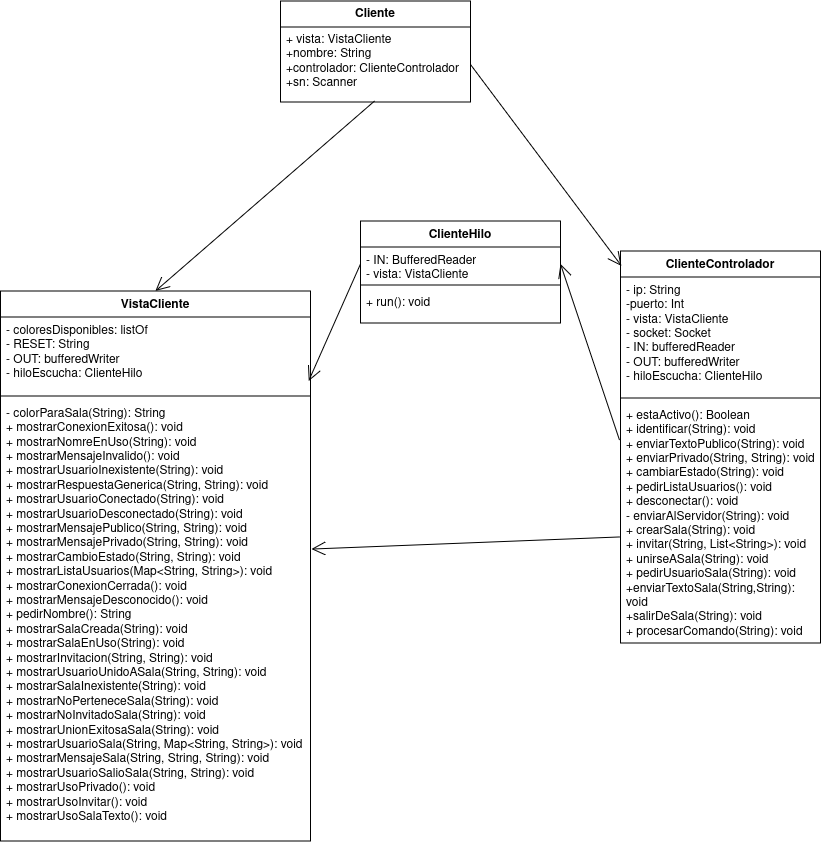

The diagram above was exported from draw.io. Its source (the exported page's mxGraphModel, read from the mxfile embedded in the PNG):
<mxGraphModel dx="1511" dy="850" grid="1" gridSize="10" guides="1" tooltips="1" connect="1" arrows="1" fold="1" page="1" pageScale="1" pageWidth="850" pageHeight="1100" math="0" shadow="0">
  <root>
    <mxCell id="0" />
    <mxCell id="1" parent="0" />
    <mxCell id="_teCaadc0nj_dIEPKtlR-1" parent="1" style="swimlane;fontStyle=1;align=center;verticalAlign=top;childLayout=stackLayout;horizontal=1;startSize=26;horizontalStack=0;resizeParent=1;resizeParentMax=0;resizeLast=0;collapsible=1;marginBottom=0;whiteSpace=wrap;html=1;" value="&lt;div&gt;Cliente&lt;/div&gt;" vertex="1">
      <mxGeometry height="101" width="190" x="290" y="10" as="geometry" />
    </mxCell>
    <mxCell id="_teCaadc0nj_dIEPKtlR-2" parent="_teCaadc0nj_dIEPKtlR-1" style="text;strokeColor=none;fillColor=none;align=left;verticalAlign=top;spacingLeft=4;spacingRight=4;overflow=hidden;rotatable=0;points=[[0,0.5],[1,0.5]];portConstraint=eastwest;whiteSpace=wrap;html=1;" value="&lt;div&gt;+ vista: VistaCliente&lt;/div&gt;&lt;div&gt;+nombre: String&lt;/div&gt;&lt;div&gt;+controlador: ClienteControlador&lt;/div&gt;&lt;div&gt;+sn: Scanner&lt;/div&gt;&lt;div&gt;&lt;br&gt;&lt;/div&gt;&lt;div&gt;&lt;br&gt;&lt;/div&gt;" vertex="1">
      <mxGeometry height="75" width="190" y="26" as="geometry" />
    </mxCell>
    <mxCell id="_teCaadc0nj_dIEPKtlR-5" parent="1" style="swimlane;fontStyle=1;align=center;verticalAlign=top;childLayout=stackLayout;horizontal=1;startSize=26;horizontalStack=0;resizeParent=1;resizeParentMax=0;resizeLast=0;collapsible=1;marginBottom=0;whiteSpace=wrap;html=1;" value="ClienteControlador" vertex="1">
      <mxGeometry height="392" width="200" x="630" y="260" as="geometry" />
    </mxCell>
    <mxCell id="_teCaadc0nj_dIEPKtlR-6" parent="_teCaadc0nj_dIEPKtlR-5" style="text;strokeColor=none;fillColor=none;align=left;verticalAlign=top;spacingLeft=4;spacingRight=4;overflow=hidden;rotatable=0;points=[[0,0.5],[1,0.5]];portConstraint=eastwest;whiteSpace=wrap;html=1;" value="&lt;div&gt;- ip: String&lt;/div&gt;&lt;div&gt;-puerto: Int&lt;/div&gt;&lt;div&gt;- vista: VistaCliente&lt;/div&gt;&lt;div&gt;- socket: Socket&lt;/div&gt;&lt;div&gt;- IN: bufferedReader&lt;/div&gt;&lt;div&gt;- OUT: bufferedWriter&lt;/div&gt;&lt;div&gt;- hiloEscucha: ClienteHilo&lt;/div&gt;" vertex="1">
      <mxGeometry height="117" width="200" y="26" as="geometry" />
    </mxCell>
    <mxCell id="_teCaadc0nj_dIEPKtlR-7" parent="_teCaadc0nj_dIEPKtlR-5" style="line;strokeWidth=1;fillColor=none;align=left;verticalAlign=middle;spacingTop=-1;spacingLeft=3;spacingRight=3;rotatable=0;labelPosition=right;points=[];portConstraint=eastwest;strokeColor=inherit;" value="" vertex="1">
      <mxGeometry height="8" width="200" y="143" as="geometry" />
    </mxCell>
    <mxCell id="_teCaadc0nj_dIEPKtlR-8" parent="_teCaadc0nj_dIEPKtlR-5" style="text;strokeColor=none;fillColor=none;align=left;verticalAlign=top;spacingLeft=4;spacingRight=4;overflow=hidden;rotatable=0;points=[[0,0.5],[1,0.5]];portConstraint=eastwest;whiteSpace=wrap;html=1;" value="&lt;div&gt;+ estaActivo(): Boolean&lt;/div&gt;&lt;div&gt;+ identificar(String): void&lt;/div&gt;&lt;div&gt;+ enviarTextoPublico(String): void&lt;/div&gt;&lt;div&gt;+ enviarPrivado(String, String): void&lt;/div&gt;&lt;div&gt;+ cambiarEstado(String): void&lt;/div&gt;&lt;div&gt;+ pedirListaUsuarios(): void&lt;/div&gt;&lt;div&gt;+ desconectar(): void&lt;/div&gt;&lt;div&gt;- enviarAlServidor(String): void&lt;/div&gt;&lt;div&gt;+ crearSala(String): void&lt;/div&gt;&lt;div&gt;+ invitar(String, List&amp;lt;String&amp;gt;): void&lt;/div&gt;&lt;div&gt;+ unirseASala(String): void&lt;/div&gt;&lt;div&gt;+ pedirUsuarioSala(String): void&lt;/div&gt;&lt;div&gt;+enviarTextoSala(String,String): void&lt;/div&gt;&lt;div&gt;+salirDeSala(String): void&lt;/div&gt;&lt;div&gt;+ procesarComando(String): void&lt;/div&gt;&lt;div&gt;&lt;br&gt;&lt;/div&gt;&lt;div&gt;&lt;br&gt;&lt;/div&gt;" vertex="1">
      <mxGeometry height="241" width="200" y="151" as="geometry" />
    </mxCell>
    <mxCell id="_teCaadc0nj_dIEPKtlR-9" parent="1" style="swimlane;fontStyle=1;align=center;verticalAlign=top;childLayout=stackLayout;horizontal=1;startSize=26;horizontalStack=0;resizeParent=1;resizeParentMax=0;resizeLast=0;collapsible=1;marginBottom=0;whiteSpace=wrap;html=1;" value="VistaCliente" vertex="1">
      <mxGeometry height="550" width="310" x="10" y="300" as="geometry" />
    </mxCell>
    <mxCell id="_teCaadc0nj_dIEPKtlR-10" parent="_teCaadc0nj_dIEPKtlR-9" style="text;strokeColor=none;fillColor=none;align=left;verticalAlign=top;spacingLeft=4;spacingRight=4;overflow=hidden;rotatable=0;points=[[0,0.5],[1,0.5]];portConstraint=eastwest;whiteSpace=wrap;html=1;" value="&lt;div&gt;- coloresDisponibles: listOf&lt;/div&gt;&lt;div&gt;- RESET: String&lt;/div&gt;&lt;div&gt;- OUT: bufferedWriter&lt;/div&gt;&lt;div&gt;- hiloEscucha: ClienteHilo&lt;/div&gt;" vertex="1">
      <mxGeometry height="75" width="310" y="26" as="geometry" />
    </mxCell>
    <mxCell id="_teCaadc0nj_dIEPKtlR-11" parent="_teCaadc0nj_dIEPKtlR-9" style="line;strokeWidth=1;fillColor=none;align=left;verticalAlign=middle;spacingTop=-1;spacingLeft=3;spacingRight=3;rotatable=0;labelPosition=right;points=[];portConstraint=eastwest;strokeColor=inherit;" value="" vertex="1">
      <mxGeometry height="8" width="310" y="101" as="geometry" />
    </mxCell>
    <mxCell id="_teCaadc0nj_dIEPKtlR-12" parent="_teCaadc0nj_dIEPKtlR-9" style="text;strokeColor=none;fillColor=none;align=left;verticalAlign=top;spacingLeft=4;spacingRight=4;overflow=hidden;rotatable=0;points=[[0,0.5],[1,0.5]];portConstraint=eastwest;whiteSpace=wrap;html=1;" value="&lt;div&gt;- colorParaSala(String): String&lt;/div&gt;&lt;div&gt;+ mostrarConexionExitosa(): void&lt;/div&gt;&lt;div&gt;+ mostrarNomreEnUso(String): void&lt;/div&gt;&lt;div&gt;+ mostrarMensajeInvalido(): void&lt;/div&gt;&lt;div&gt;+&amp;nbsp;mostrarUsuarioInexistente(String): void&lt;/div&gt;&lt;div&gt;+&amp;nbsp;mostrarRespuestaGenerica(String, String): void&lt;/div&gt;&lt;div&gt;+&amp;nbsp;mostrarUsuarioConectado(String): void&lt;/div&gt;&lt;div&gt;+&amp;nbsp;mostrarUsuarioDesconectado(String): void&lt;/div&gt;&lt;div&gt;+&amp;nbsp;mostrarMensajePublico(String, String): void&lt;/div&gt;&lt;div&gt;+&amp;nbsp;mostrarMensajePrivado(String, String): void&lt;/div&gt;&lt;div&gt;+&amp;nbsp;mostrarCambioEstado(String, String): void&lt;/div&gt;&lt;div&gt;+&amp;nbsp;mostrarListaUsuarios(Map&amp;lt;String, String&amp;gt;): void&lt;/div&gt;&lt;div&gt;+&amp;nbsp;mostrarConexionCerrada(): void&lt;/div&gt;&lt;div&gt;+&amp;nbsp;mostrarMensajeDesconocido(): void&lt;/div&gt;&lt;div&gt;+ pedirNombre(): String&lt;/div&gt;&lt;div&gt;+&amp;nbsp;mostrarSalaCreada(String): void&lt;/div&gt;&lt;div&gt;+&amp;nbsp;mostrarSalaEnUso(String): void&lt;/div&gt;&lt;div&gt;+&amp;nbsp;mostrarInvitacion(String, String): void&lt;/div&gt;&lt;div&gt;+&amp;nbsp;mostrarUsuarioUnidoASala(String, String): void&lt;/div&gt;&lt;div&gt;+&amp;nbsp;mostrarSalaInexistente(String): void&lt;/div&gt;&lt;div&gt;+&amp;nbsp;mostrarNoPerteneceSala(String): void&lt;/div&gt;&lt;div&gt;+&amp;nbsp;mostrarNoInvitadoSala(String): void&lt;/div&gt;&lt;div&gt;+&amp;nbsp;mostrarUnionExitosaSala(String): void&lt;/div&gt;&lt;div&gt;+&amp;nbsp;mostrarUsuarioSala(String, Map&amp;lt;String, String&amp;gt;): void&lt;/div&gt;&lt;div&gt;+&amp;nbsp;mostrarMensajeSala(String, String, String): void&lt;/div&gt;&lt;div&gt;+&amp;nbsp;mostrarUsuarioSalioSala(String, String): void&lt;/div&gt;&lt;div&gt;+&amp;nbsp;mostrarUsoPrivado(): void&lt;/div&gt;&lt;div&gt;+&amp;nbsp;mostrarUsoInvitar(): void&lt;/div&gt;&lt;div&gt;+&amp;nbsp;mostrarUsoSalaTexto(): void&lt;/div&gt;&lt;div&gt;&lt;br&gt;&lt;/div&gt;&lt;div&gt;&lt;br&gt;&lt;/div&gt;&lt;div&gt;&lt;br&gt;&lt;/div&gt;" vertex="1">
      <mxGeometry height="441" width="310" y="109" as="geometry" />
    </mxCell>
    <mxCell id="_teCaadc0nj_dIEPKtlR-17" parent="1" style="swimlane;fontStyle=1;align=center;verticalAlign=top;childLayout=stackLayout;horizontal=1;startSize=26;horizontalStack=0;resizeParent=1;resizeParentMax=0;resizeLast=0;collapsible=1;marginBottom=0;whiteSpace=wrap;html=1;" value="&lt;div&gt;ClienteHilo&lt;/div&gt;" vertex="1">
      <mxGeometry height="102" width="200" x="370" y="230" as="geometry" />
    </mxCell>
    <mxCell id="_teCaadc0nj_dIEPKtlR-18" parent="_teCaadc0nj_dIEPKtlR-17" style="text;strokeColor=none;fillColor=none;align=left;verticalAlign=top;spacingLeft=4;spacingRight=4;overflow=hidden;rotatable=0;points=[[0,0.5],[1,0.5]];portConstraint=eastwest;whiteSpace=wrap;html=1;" value="&lt;div&gt;- IN: BufferedReader&lt;/div&gt;&lt;div&gt;- vista: VistaCliente&lt;/div&gt;" vertex="1">
      <mxGeometry height="34" width="200" y="26" as="geometry" />
    </mxCell>
    <mxCell id="_teCaadc0nj_dIEPKtlR-19" parent="_teCaadc0nj_dIEPKtlR-17" style="line;strokeWidth=1;fillColor=none;align=left;verticalAlign=middle;spacingTop=-1;spacingLeft=3;spacingRight=3;rotatable=0;labelPosition=right;points=[];portConstraint=eastwest;strokeColor=inherit;" value="" vertex="1">
      <mxGeometry height="8" width="200" y="60" as="geometry" />
    </mxCell>
    <mxCell id="_teCaadc0nj_dIEPKtlR-20" parent="_teCaadc0nj_dIEPKtlR-17" style="text;strokeColor=none;fillColor=none;align=left;verticalAlign=top;spacingLeft=4;spacingRight=4;overflow=hidden;rotatable=0;points=[[0,0.5],[1,0.5]];portConstraint=eastwest;whiteSpace=wrap;html=1;" value="&lt;div&gt;+ run(): void&lt;/div&gt;&lt;div&gt;&lt;br&gt;&lt;/div&gt;&lt;div&gt;&lt;br&gt;&lt;/div&gt;" vertex="1">
      <mxGeometry height="34" width="200" y="68" as="geometry" />
    </mxCell>
    <mxCell id="_teCaadc0nj_dIEPKtlR-21" edge="1" parent="1" source="_teCaadc0nj_dIEPKtlR-2" style="endArrow=open;endFill=1;endSize=12;html=1;rounded=0;exitX=0.495;exitY=0.987;exitDx=0;exitDy=0;exitPerimeter=0;entryX=0.5;entryY=0;entryDx=0;entryDy=0;" target="_teCaadc0nj_dIEPKtlR-9" value="">
      <mxGeometry relative="1" width="160" as="geometry">
        <mxPoint x="380" y="480" as="sourcePoint" />
        <mxPoint x="540" y="480" as="targetPoint" />
      </mxGeometry>
    </mxCell>
    <mxCell id="_teCaadc0nj_dIEPKtlR-22" edge="1" parent="1" source="_teCaadc0nj_dIEPKtlR-2" style="endArrow=open;endFill=1;endSize=12;html=1;rounded=0;exitX=1;exitY=0.5;exitDx=0;exitDy=0;entryX=0.005;entryY=0.038;entryDx=0;entryDy=0;entryPerimeter=0;" target="_teCaadc0nj_dIEPKtlR-5" value="">
      <mxGeometry relative="1" width="160" as="geometry">
        <mxPoint x="380" y="480" as="sourcePoint" />
        <mxPoint x="540" y="480" as="targetPoint" />
      </mxGeometry>
    </mxCell>
    <mxCell id="_teCaadc0nj_dIEPKtlR-24" edge="1" parent="1" source="_teCaadc0nj_dIEPKtlR-8" style="endArrow=open;endFill=1;endSize=12;html=1;rounded=0;exitX=-0.005;exitY=0.56;exitDx=0;exitDy=0;entryX=1.003;entryY=0.338;entryDx=0;entryDy=0;entryPerimeter=0;exitPerimeter=0;" target="_teCaadc0nj_dIEPKtlR-12" value="">
      <mxGeometry relative="1" width="160" as="geometry">
        <mxPoint x="420" y="308" as="sourcePoint" />
        <mxPoint x="771" y="250" as="targetPoint" />
      </mxGeometry>
    </mxCell>
    <mxCell id="_teCaadc0nj_dIEPKtlR-25" edge="1" parent="1" source="_teCaadc0nj_dIEPKtlR-8" style="endArrow=open;endFill=1;endSize=12;html=1;rounded=0;exitX=-0.005;exitY=0.158;exitDx=0;exitDy=0;entryX=1;entryY=0.5;entryDx=0;entryDy=0;exitPerimeter=0;" target="_teCaadc0nj_dIEPKtlR-18" value="">
      <mxGeometry relative="1" width="160" as="geometry">
        <mxPoint x="893" y="320" as="sourcePoint" />
        <mxPoint x="630" y="416" as="targetPoint" />
      </mxGeometry>
    </mxCell>
    <mxCell id="_teCaadc0nj_dIEPKtlR-27" edge="1" parent="1" source="_teCaadc0nj_dIEPKtlR-18" style="endArrow=open;endFill=1;endSize=12;html=1;rounded=0;exitX=0;exitY=0.5;exitDx=0;exitDy=0;entryX=0.994;entryY=0.853;entryDx=0;entryDy=0;entryPerimeter=0;" target="_teCaadc0nj_dIEPKtlR-10" value="">
      <mxGeometry relative="1" width="160" as="geometry">
        <mxPoint x="813" y="630" as="sourcePoint" />
        <mxPoint x="550" y="726" as="targetPoint" />
      </mxGeometry>
    </mxCell>
  </root>
</mxGraphModel>